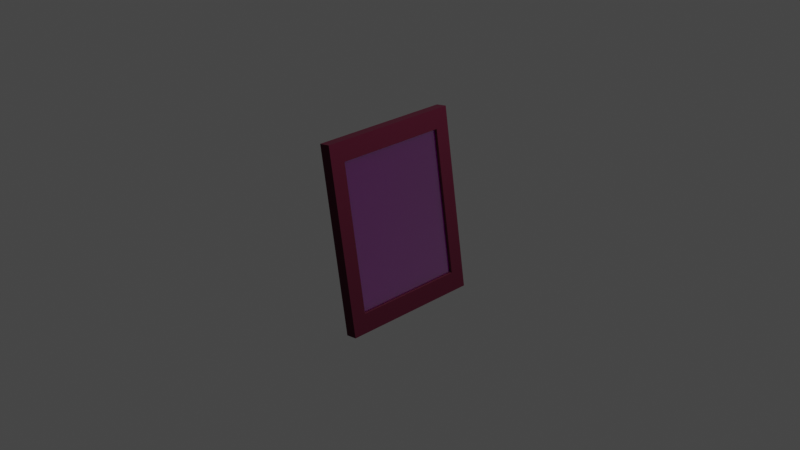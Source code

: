 # Source: Level_3_Asset_-_Rosy_Portrait.blend  (saved by Blender 3.3.6; exported with 4.5.12 LTS)
import bpy
from mathutils import Matrix  # noqa: F401  (used for matrix-valued properties, if any)

bpy.ops.wm.read_factory_settings(use_empty=True)
scene = bpy.context.scene
scene.name = 'Scene'

# ---- collections
col_collection = bpy.data.collections.new('Collection'); scene.collection.children.link(col_collection)

# ---- images (referenced by path relative to the original .blend; pixels are not part of the script)
import os
ASSET_DIR = os.environ.get("B2B_ASSET_DIR", "")  # directory of the original .blend (textures are referenced by path, not embedded)
HERE = os.path.dirname(os.path.abspath(__file__))  # packed textures are extracted next to this script under _unpacked/

def load_image(name, relpath, width, height, colorspace="sRGB"):
    """Load a texture the original file referenced (path relative to the .blend, or extracted next to this script)."""
    p = next((c for c in (os.path.join(HERE, relpath), os.path.join(ASSET_DIR, relpath)) if relpath and os.path.exists(c)), "")
    if p:
        img = bpy.data.images.load(p, check_existing=True)
        img.name = name
    else:  # same state as the original file: an image datablock whose file is absent (Cycles renders it pink)
        img = bpy.data.images.new(name, width, height)
        img.source = "FILE"
        img.filepath = "//" + (relpath or name)
    img.colorspace_settings.name = colorspace
    return img
img_screenshot_2022_12_08_at_2_14_26_pm_jpg_001 = load_image('Screenshot 2022-12-08 at 2.14.26 PM.jpg.001', 'textures/Screenshot 2022-12-08 at 2.14.26 PM.jpg', 1024, 1024, 'sRGB')

# ---- materials (node trees are filled in below, after node groups)
mat_material_001 = bpy.data.materials.new('Material.001')
mat_material_001.use_transparent_shadow = False
mat_photo_001 = bpy.data.materials.new('Photo.001')
mat_photo_001.use_transparent_shadow = False
mat_window_001 = bpy.data.materials.new('Window.001')
mat_window_001.surface_render_method = 'BLENDED'
mat_window_001.blend_method = 'BLEND'
mat_window_001.use_transparent_shadow = False

# ---- material node trees
mat_material_001.use_nodes = True; mat_material_001.node_tree.nodes.clear()
_N = mat_material_001.node_tree.nodes; _L = mat_material_001.node_tree.links
n0 = _N.new('ShaderNodeBsdfPrincipled'); n0.name = 'Principled BSDF'; n0.location = (10, 300)
n0.distribution = 'GGX'
n0.subsurface_method = 'RANDOM_WALK_SKIN'
n0.inputs[0].default_value = (0.06838, 0.0, 0.01542, 1.0)
n0.inputs[2].default_value = 1.0
n0.inputs[3].default_value = 1.45
n0.inputs[27].default_value = (0.0, 0.0, 0.0, 1.0)
n0.inputs[28].default_value = 1.0
n1 = _N.new('ShaderNodeOutputMaterial'); n1.name = 'Material Output'; n1.location = (300, 300)
_L.new(n0.outputs[0], n1.inputs[0])
n1.is_active_output = True
mat_photo_001.use_nodes = True; mat_photo_001.node_tree.nodes.clear()
_N = mat_photo_001.node_tree.nodes; _L = mat_photo_001.node_tree.links
n0 = _N.new('ShaderNodeBsdfPrincipled'); n0.name = 'Principled BSDF'; n0.location = (10, 300)
n0.distribution = 'GGX'
n0.subsurface_method = 'RANDOM_WALK_SKIN'
n0.inputs[3].default_value = 1.45
n0.inputs[27].default_value = (0.0, 0.0, 0.0, 1.0)
n0.inputs[28].default_value = 1.0
n1 = _N.new('ShaderNodeOutputMaterial'); n1.name = 'Material Output'; n1.location = (300, 300)
n2 = _N.new('ShaderNodeTexImage'); n2.name = 'Image Texture'; n2.location = (-282, 289)
n2.image = img_screenshot_2022_12_08_at_2_14_26_pm_jpg_001
_L.new(n0.outputs[0], n1.inputs[0])
_L.new(n2.outputs[0], n0.inputs[0])
n1.is_active_output = True
mat_window_001.use_nodes = True; mat_window_001.node_tree.nodes.clear()
_N = mat_window_001.node_tree.nodes; _L = mat_window_001.node_tree.links
n0 = _N.new('ShaderNodeBsdfAnisotropic'); n0.name = 'Glossy BSDF'; n0.location = (107, 192)
n0.distribution = 'GGX'
n0.inputs[0].default_value = (1.0, 1.0, 1.0, 1.0)
n0.inputs[1].default_value = 0.0
n1 = _N.new('ShaderNodeOutputMaterial'); n1.name = 'Material Output'; n1.location = (542, 300)
n2 = _N.new('ShaderNodeBsdfTransparent'); n2.name = 'Transparent BSDF'; n2.location = (102, 294)
n2.inputs[0].default_value = (0.9478, 1.0, 0.9767, 1.0)
n3 = _N.new('ShaderNodeMixShader'); n3.name = 'Mix Shader'; n3.location = (322, 305)
n4 = _N.new('ShaderNodeLayerWeight'); n4.name = 'Layer Weight'; n4.location = (104, 436)
_L.new(n3.outputs[0], n1.inputs[0])
_L.new(n2.outputs[0], n3.inputs[1])
_L.new(n0.outputs[0], n3.inputs[2])
_L.new(n4.outputs[1], n3.inputs[0])
n1.is_active_output = True

# ---- world
world_world = bpy.data.worlds.new('World'); scene.world = world_world
world_world.use_nodes = True; world_world.node_tree.nodes.clear()
_N = world_world.node_tree.nodes; _L = world_world.node_tree.links
n0 = _N.new('ShaderNodeOutputWorld'); n0.name = 'World Output'; n0.location = (300, 300)
n1 = _N.new('ShaderNodeBackground'); n1.name = 'Background'; n1.location = (10, 300)
n1.inputs[0].default_value = (0.05088, 0.05088, 0.05088, 1.0)
_L.new(n1.outputs[0], n0.inputs[0])
n0.is_active_output = True
world_world.color = (0.05088, 0.05088, 0.05088)
world_world.use_sun_shadow = False
world_world.sun_shadow_jitter_overblur = 0.0

# ---- cameras
cam_camera = bpy.data.cameras.new('Camera')
cam_camera.clip_end = 100.0
cam_camera.ortho_scale = 7.314

# ---- lights
light_light = bpy.data.lights.new('Light', 'POINT')
light_light.transmission_factor = 0.0
light_light.energy = 1000.0
light_light.shadow_soft_size = 0.1
light_light.shadow_maximum_resolution = 0.006
light_light.use_absolute_resolution = True

# ---- meshes
me_cube_002 = bpy.data.meshes.new('Cube.002')
me_cube_002.from_pydata([(-1.0, -1.0, -1.0), (-1.0, -1.0, 1.0), (-1.0, 1.0, -1.0), (-1.0, 1.0, 1.0), (1.0, -1.0, -1.0), (1.0, -1.0, 1.0), (1.0, 1.0, -1.0), (1.0, 1.0, 1.0)], [], [(0, 1, 3, 2), (2, 3, 7, 6), (6, 7, 5, 4), (4, 5, 1, 0), (2, 6, 4, 0), (7, 3, 1, 5)])
_uv = me_cube_002.uv_layers.new(name='UVMap')
_uv.uv.foreach_set('vector', [0.375, 0.0, 0.625, 0.0, 0.625, 0.25, 0.375, 0.25, 0.375, 0.25, 0.625, 0.25, 0.625, 0.5, 0.375, 0.5, 0.375, 0.5, 0.625, 0.5, 0.625, 0.75, 0.375, 0.75, 0.375, 0.75, 0.625, 0.75, 0.625, 1.0, 0.375, 1.0, 0.125, 0.5, 0.375, 0.5, 0.375, 0.75, 0.125, 0.75, 0.625, 0.5, 0.875, 0.5, 0.875, 0.75, 0.625, 0.75])
me_cube_002.update()
me_cube = bpy.data.meshes.new('Cube')
me_cube.from_pydata([(-1.0, -0.9258, -0.9258), (-1.0, -0.9258, 0.9258), (-1.0, 0.9258, -0.9258), (-1.0, 0.9258, 0.9258), (1.0, -1.0, -1.0), (1.0, -1.0, 1.0), (1.0, 1.0, -1.0), (1.0, 1.0, 1.0), (1.0, 0.7937, -0.7937), (1.0, 0.7937, 0.7937), (1.0, -0.7937, 0.7937), (1.0, -0.7937, -0.7937), (0.4469, 0.7937, 0.7937), (0.4469, 0.7937, -0.7937), (0.4469, -0.7937, -0.7937), (0.4469, -0.7937, 0.7937), (-1.0, 1.0, -1.0), (-1.0, -1.0, -1.0), (-1.0, -1.0, 1.0), (-1.0, 1.0, 1.0), (-0.728, 0.9258, -0.9258), (-0.728, -0.9258, -0.9258), (-0.728, -0.9258, 0.9258), (-0.728, 0.9258, 0.9258)], [], [(1, 3, 23, 22), (16, 19, 7, 6), (10, 11, 14, 15), (4, 5, 18, 17), (16, 6, 4, 17), (7, 19, 18, 5), (6, 7, 9, 8), (7, 5, 10, 9), (5, 4, 11, 10), (4, 6, 8, 11), (13, 12, 15, 14), (11, 8, 13, 14), (9, 10, 15, 12), (8, 9, 12, 13), (0, 2, 16, 17), (1, 0, 17, 18), (3, 1, 18, 19), (2, 3, 19, 16), (21, 22, 23, 20), (2, 0, 21, 20), (3, 2, 20, 23), (0, 1, 22, 21)])
me_cube.polygons.foreach_set('material_index', [0, 0, 0, 0, 0, 0, 0, 0, 0, 0, 1, 0, 0, 0, 0, 0, 0, 0, 0, 0, 0, 0])
_uv = me_cube.uv_layers.new(name='UVMap')
_uv.uv.foreach_set('vector', [0.6157, 0.009269, 0.6157, 0.2407, 0.6157, 0.2407, 0.6157, 0.009269, 0.375, 0.25, 0.625, 0.25, 0.625, 0.5, 0.375, 0.5, 0.5992, 0.7242, 0.4008, 0.7242, 0.4008, 0.7242, 0.5992, 0.7242, 0.375, 0.75, 0.625, 0.75, 0.625, 1.0, 0.375, 1.0, 0.125, 0.5, 0.375, 0.5, 0.375, 0.75, 0.125, 0.75, 0.625, 0.5, 0.875, 0.5, 0.875, 0.75, 0.625, 0.75, 0.375, 0.5, 0.625, 0.5, 0.5992, 0.5258, 0.4008, 0.5258, 0.625, 0.5, 0.625, 0.75, 0.5992, 0.7242, 0.5992, 0.5258, 0.625, 0.75, 0.375, 0.75, 0.4008, 0.7242, 0.5992, 0.7242, 0.375, 0.75, 0.375, 0.5, 0.4008, 0.5258, 0.4008, 0.7242, 1.0, 0.05181, 1.0, 0.9482, 0.0, 0.9482, 5.96e-08, 0.05181, 0.4008, 0.7242, 0.4008, 0.5258, 0.4008, 0.5258, 0.4008, 0.7242, 0.5992, 0.5258, 0.5992, 0.7242, 0.5992, 0.7242, 0.5992, 0.5258, 0.4008, 0.5258, 0.5992, 0.5258, 0.5992, 0.5258, 0.4008, 0.5258, 0.3843, 0.009269, 0.3843, 0.2407, 0.375, 0.25, 0.375, 0.0, 0.6157, 0.009269, 0.3843, 0.009269, 0.375, 0.0, 0.625, 0.0, 0.6157, 0.2407, 0.6157, 0.009269, 0.625, 0.0, 0.625, 0.25, 0.3843, 0.2407, 0.6157, 0.2407, 0.625, 0.25, 0.375, 0.25, 0.3843, 0.009269, 0.6157, 0.009269, 0.6157, 0.2407, 0.3843, 0.2407, 0.3843, 0.2407, 0.3843, 0.009269, 0.3843, 0.009269, 0.3843, 0.2407, 0.6157, 0.2407, 0.3843, 0.2407, 0.3843, 0.2407, 0.6157, 0.2407, 0.3843, 0.009269, 0.6157, 0.009269, 0.6157, 0.009269, 0.3843, 0.009269])
me_cube.materials.append(mat_material_001)
me_cube.materials.append(mat_photo_001)
me_cube.update()
me_cube_001 = bpy.data.meshes.new('Cube.001')
me_cube_001.from_pydata([(-1.0, -1.0, -1.0), (-1.0, -1.0, 1.0), (-1.0, 1.0, -1.0), (-1.0, 1.0, 1.0), (1.0, -1.0, -1.0), (1.0, -1.0, 1.0), (1.0, 1.0, -1.0), (1.0, 1.0, 1.0)], [], [(0, 1, 3, 2), (2, 3, 7, 6), (6, 7, 5, 4), (4, 5, 1, 0), (2, 6, 4, 0), (7, 3, 1, 5)])
_uv = me_cube_001.uv_layers.new(name='UVMap')
_uv.uv.foreach_set('vector', [0.375, 0.0, 0.625, 0.0, 0.625, 0.25, 0.375, 0.25, 0.375, 0.25, 0.625, 0.25, 0.625, 0.5, 0.375, 0.5, 0.375, 0.5, 0.625, 0.5, 0.625, 0.75, 0.375, 0.75, 0.375, 0.75, 0.625, 0.75, 0.625, 1.0, 0.375, 1.0, 0.125, 0.5, 0.375, 0.5, 0.375, 0.75, 0.125, 0.75, 0.625, 0.5, 0.875, 0.5, 0.875, 0.75, 0.625, 0.75])
me_cube_001.materials.append(mat_window_001)
me_cube_001.update()

# ---- objects
ob_cube_002 = bpy.data.objects.new('Cube.002', me_cube_002)
ob_light = bpy.data.objects.new('Light', light_light)
ob_camera = bpy.data.objects.new('Camera', cam_camera)
ob_cube = bpy.data.objects.new('Cube', me_cube)
ob_cube_001 = bpy.data.objects.new('Cube.001', me_cube_001)

# ---- transforms, parenting, visibility, modifiers, constraints
ob_cube_002.location = (-0.3068, 0.0, -0.501)
ob_cube_002.rotation_euler = (1.93e-08, 0.5066, 7.455e-08)
ob_cube_002.scale = (0.0194, 0.2215, 0.5505)
ob_light.location = (4.076, 1.005, 5.904)
ob_light.rotation_euler = (0.6503, 0.05522, 1.866)
ob_light.lock_rotations_4d = False
ob_light.empty_display_type = 'ARROWS'
ob_light.color = (0.0, 0.0, 0.0, 0.0)
ob_light.lineart.crease_threshold = 0.0
ob_camera.location = (7.359, -6.9, 4.958)
ob_camera.rotation_euler = (1.109, -0.0, 0.8149)
ob_camera.lock_rotations_4d = False
ob_camera.empty_display_type = 'ARROWS'
ob_camera.color = (0.0, 0.0, 0.0, 0.0)
ob_camera.display_type = 'WIRE'
ob_camera.lineart.crease_threshold = 0.0
ob_cube.location = (-0.005365, 2.064e-10, -0.001536)
ob_cube.rotation_euler = (1.841e-09, -0.1646, -2.232e-08)
ob_cube.scale = (0.06347, 0.7791, 1.0)
ob_cube_001.location = (0.01313, -2.064e-10, 0.001536)
ob_cube_001.rotation_euler = (1.841e-09, -0.1646, -2.232e-08)
ob_cube_001.scale = (0.0189, 0.6866, 0.8781)

# ---- collection membership
scene.collection.objects.link(ob_cube_002)
col_collection.objects.link(ob_light)
col_collection.objects.link(ob_camera)
col_collection.objects.link(ob_cube)
col_collection.objects.link(ob_cube_001)

# ---- scene / render settings (as saved in the file)
scene.camera = ob_camera
scene.frame_start = 1; scene.frame_end = 250; scene.frame_set(0)
scene.render.engine = 'BLENDER_EEVEE_NEXT'
scene.cycles.sampling_pattern = 'TABULATED_SOBOL'
scene.cycles.use_light_tree = False
scene.view_settings.view_transform = 'Filmic'
bpy.context.view_layer.update()
